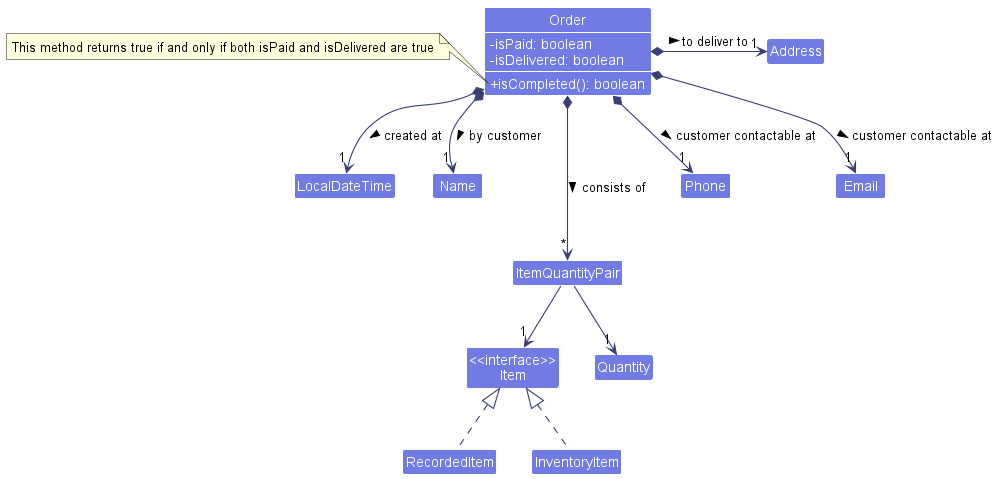

The diagram above was rendered by PlantUML. Its source (embedded in the PNG):
@startuml
!include style.puml
skinparam arrowThickness 1.1
skinparam arrowColor ORDER_MODEL_COLOR_T4
skinparam classBackgroundColor ORDER_MODEL_COLOR
hide empty members

Class Order {
    - isPaid: boolean
    - isDelivered: boolean
    + isCompleted(): boolean
}
Class LocalDateTime
Class Name
Class ItemQuantityPair
Class "<<interface>>\nItem" as Item
Class RecordedItem implements Item
Class InventoryItem implements Item
Class Quantity
Class Address
Class Phone
Class Email

Order *--> "1" Name: by customer >
Order *--> "1" Phone: customer contactable at >
Order *--> "1" Email: customer contactable at >
Order *--right> "1" Address: to deliver to >
Order *--> "1" LocalDateTime: created at >
Order *---> "*" ItemQuantityPair : consists of >
ItemQuantityPair --> "1" Item
ItemQuantityPair --> "1" Quantity

note left of Order::"isCompleted()"
    This method returns true if and only if both isPaid and isDelivered are true
end note
@enduml